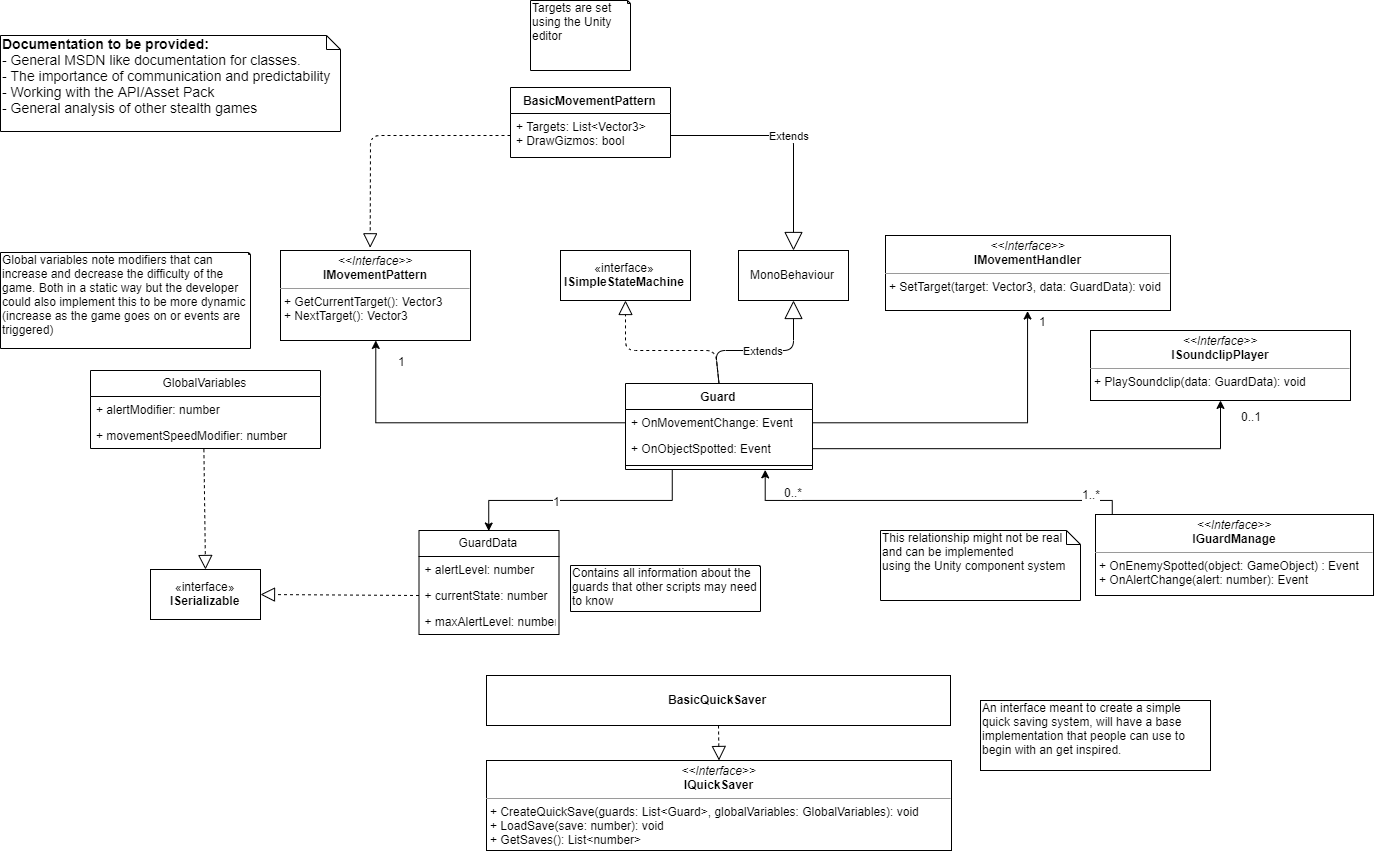

The diagram above was exported from draw.io. Its source (the exported page's mxGraphModel, read from the mxfile embedded in the PNG):
<mxGraphModel dx="2500" dy="2103" grid="1" gridSize="10" guides="1" tooltips="1" connect="1" arrows="1" fold="1" page="1" pageScale="1" pageWidth="827" pageHeight="1169" math="0" shadow="0">
  <root>
    <mxCell id="0" />
    <mxCell id="1" parent="0" />
    <mxCell id="7T_dF3B9IfeDsYrsJ4UG-1" value="MonoBehaviour" style="html=1;" vertex="1" parent="1">
      <mxGeometry x="358" y="120" width="110" height="50" as="geometry" />
    </mxCell>
    <mxCell id="7T_dF3B9IfeDsYrsJ4UG-2" value="«interface»&lt;br&gt;&lt;b&gt;ISimpleStateMachine&lt;/b&gt;" style="html=1;" vertex="1" parent="1">
      <mxGeometry x="180" y="120" width="130" height="50" as="geometry" />
    </mxCell>
    <mxCell id="7T_dF3B9IfeDsYrsJ4UG-4" value="" style="endArrow=block;dashed=1;endFill=0;endSize=12;html=1;entryX=0.5;entryY=1;entryDx=0;entryDy=0;exitX=0.5;exitY=0;exitDx=0;exitDy=0;" edge="1" parent="1" source="7T_dF3B9IfeDsYrsJ4UG-6" target="7T_dF3B9IfeDsYrsJ4UG-2">
      <mxGeometry width="160" relative="1" as="geometry">
        <mxPoint x="335" y="250" as="sourcePoint" />
        <mxPoint x="390" y="340" as="targetPoint" />
        <Array as="points">
          <mxPoint x="335" y="220" />
          <mxPoint x="245" y="220" />
        </Array>
      </mxGeometry>
    </mxCell>
    <mxCell id="7T_dF3B9IfeDsYrsJ4UG-5" value="Extends" style="endArrow=block;endSize=16;endFill=0;html=1;entryX=0.5;entryY=1;entryDx=0;entryDy=0;exitX=0.5;exitY=0;exitDx=0;exitDy=0;" edge="1" parent="1" source="7T_dF3B9IfeDsYrsJ4UG-6" target="7T_dF3B9IfeDsYrsJ4UG-1">
      <mxGeometry width="160" relative="1" as="geometry">
        <mxPoint x="335" y="250" as="sourcePoint" />
        <mxPoint x="490" y="420" as="targetPoint" />
        <Array as="points">
          <mxPoint x="335" y="220" />
          <mxPoint x="413" y="220" />
        </Array>
      </mxGeometry>
    </mxCell>
    <mxCell id="7T_dF3B9IfeDsYrsJ4UG-37" style="edgeStyle=orthogonalEdgeStyle;rounded=0;orthogonalLoop=1;jettySize=auto;html=1;exitX=0.25;exitY=1;exitDx=0;exitDy=0;entryX=0.5;entryY=0;entryDx=0;entryDy=0;" edge="1" parent="1" source="7T_dF3B9IfeDsYrsJ4UG-6" target="7T_dF3B9IfeDsYrsJ4UG-23">
      <mxGeometry relative="1" as="geometry" />
    </mxCell>
    <mxCell id="7T_dF3B9IfeDsYrsJ4UG-38" value="1" style="text;html=1;resizable=0;points=[];align=center;verticalAlign=middle;labelBackgroundColor=#ffffff;" vertex="1" connectable="0" parent="7T_dF3B9IfeDsYrsJ4UG-37">
      <mxGeometry x="0.3026" y="-1" relative="1" as="geometry">
        <mxPoint x="12.5" y="1" as="offset" />
      </mxGeometry>
    </mxCell>
    <mxCell id="7T_dF3B9IfeDsYrsJ4UG-6" value="Guard" style="swimlane;fontStyle=1;align=center;verticalAlign=top;childLayout=stackLayout;horizontal=1;startSize=26;horizontalStack=0;resizeParent=1;resizeParentMax=0;resizeLast=0;collapsible=1;marginBottom=0;" vertex="1" parent="1">
      <mxGeometry x="245" y="253" width="187" height="86" as="geometry" />
    </mxCell>
    <mxCell id="7T_dF3B9IfeDsYrsJ4UG-7" value="+ OnMovementChange: Event" style="text;strokeColor=none;fillColor=none;align=left;verticalAlign=top;spacingLeft=4;spacingRight=4;overflow=hidden;rotatable=0;points=[[0,0.5],[1,0.5]];portConstraint=eastwest;" vertex="1" parent="7T_dF3B9IfeDsYrsJ4UG-6">
      <mxGeometry y="26" width="187" height="26" as="geometry" />
    </mxCell>
    <mxCell id="7T_dF3B9IfeDsYrsJ4UG-15" value="+ OnObjectSpotted: Event" style="text;strokeColor=none;fillColor=none;align=left;verticalAlign=top;spacingLeft=4;spacingRight=4;overflow=hidden;rotatable=0;points=[[0,0.5],[1,0.5]];portConstraint=eastwest;" vertex="1" parent="7T_dF3B9IfeDsYrsJ4UG-6">
      <mxGeometry y="52" width="187" height="26" as="geometry" />
    </mxCell>
    <mxCell id="7T_dF3B9IfeDsYrsJ4UG-8" value="" style="line;strokeWidth=1;fillColor=none;align=left;verticalAlign=middle;spacingTop=-1;spacingLeft=3;spacingRight=3;rotatable=0;labelPosition=right;points=[];portConstraint=eastwest;" vertex="1" parent="7T_dF3B9IfeDsYrsJ4UG-6">
      <mxGeometry y="78" width="187" height="8" as="geometry" />
    </mxCell>
    <mxCell id="7T_dF3B9IfeDsYrsJ4UG-11" style="edgeStyle=orthogonalEdgeStyle;rounded=0;orthogonalLoop=1;jettySize=auto;html=1;exitX=1;exitY=0.5;exitDx=0;exitDy=0;entryX=0.5;entryY=1;entryDx=0;entryDy=0;" edge="1" parent="1" source="7T_dF3B9IfeDsYrsJ4UG-7" target="7T_dF3B9IfeDsYrsJ4UG-31">
      <mxGeometry relative="1" as="geometry">
        <mxPoint x="625" y="169.66666666666674" as="targetPoint" />
      </mxGeometry>
    </mxCell>
    <mxCell id="7T_dF3B9IfeDsYrsJ4UG-13" value="1" style="text;html=1;resizable=0;points=[];align=center;verticalAlign=middle;labelBackgroundColor=#ffffff;" vertex="1" connectable="0" parent="7T_dF3B9IfeDsYrsJ4UG-11">
      <mxGeometry x="0.9216" y="-1" relative="1" as="geometry">
        <mxPoint x="14" y="-3" as="offset" />
      </mxGeometry>
    </mxCell>
    <mxCell id="7T_dF3B9IfeDsYrsJ4UG-17" style="edgeStyle=orthogonalEdgeStyle;rounded=0;orthogonalLoop=1;jettySize=auto;html=1;exitX=1;exitY=0.5;exitDx=0;exitDy=0;entryX=0.5;entryY=1;entryDx=0;entryDy=0;" edge="1" parent="1" source="7T_dF3B9IfeDsYrsJ4UG-15" target="7T_dF3B9IfeDsYrsJ4UG-22">
      <mxGeometry relative="1" as="geometry">
        <mxPoint x="790" y="172.16666666666674" as="targetPoint" />
      </mxGeometry>
    </mxCell>
    <mxCell id="7T_dF3B9IfeDsYrsJ4UG-18" value="0..1" style="text;html=1;resizable=0;points=[];align=center;verticalAlign=middle;labelBackgroundColor=#ffffff;" vertex="1" connectable="0" parent="7T_dF3B9IfeDsYrsJ4UG-17">
      <mxGeometry x="0.9306" y="-1" relative="1" as="geometry">
        <mxPoint x="29" y="0.5" as="offset" />
      </mxGeometry>
    </mxCell>
    <mxCell id="7T_dF3B9IfeDsYrsJ4UG-22" value="&lt;p style=&quot;margin: 0px ; margin-top: 4px ; text-align: center&quot;&gt;&lt;i&gt;&amp;lt;&amp;lt;Interface&amp;gt;&amp;gt;&lt;/i&gt;&lt;br&gt;&lt;b&gt;ISoundclipPlayer&lt;/b&gt;&lt;/p&gt;&lt;hr size=&quot;1&quot;&gt;&lt;p style=&quot;margin: 0px ; margin-left: 4px&quot;&gt;&lt;/p&gt;&lt;p style=&quot;margin: 0px ; margin-left: 4px&quot;&gt;+ PlaySoundclip(data: GuardData): void&lt;br&gt;&lt;/p&gt;&lt;p style=&quot;margin: 0px ; margin-left: 4px&quot;&gt;&lt;br&gt;&lt;/p&gt;" style="verticalAlign=top;align=left;overflow=fill;fontSize=12;fontFamily=Helvetica;html=1;" vertex="1" parent="1">
      <mxGeometry x="710" y="200" width="260" height="70" as="geometry" />
    </mxCell>
    <mxCell id="7T_dF3B9IfeDsYrsJ4UG-23" value="GuardData" style="swimlane;fontStyle=0;childLayout=stackLayout;horizontal=1;startSize=26;fillColor=none;horizontalStack=0;resizeParent=1;resizeParentMax=0;resizeLast=0;collapsible=1;marginBottom=0;" vertex="1" parent="1">
      <mxGeometry x="38.5" y="400" width="140" height="104" as="geometry" />
    </mxCell>
    <mxCell id="7T_dF3B9IfeDsYrsJ4UG-24" value="+ alertLevel: number" style="text;strokeColor=none;fillColor=none;align=left;verticalAlign=top;spacingLeft=4;spacingRight=4;overflow=hidden;rotatable=0;points=[[0,0.5],[1,0.5]];portConstraint=eastwest;" vertex="1" parent="7T_dF3B9IfeDsYrsJ4UG-23">
      <mxGeometry y="26" width="140" height="26" as="geometry" />
    </mxCell>
    <mxCell id="7T_dF3B9IfeDsYrsJ4UG-25" value="+ currentState: number" style="text;strokeColor=none;fillColor=none;align=left;verticalAlign=top;spacingLeft=4;spacingRight=4;overflow=hidden;rotatable=0;points=[[0,0.5],[1,0.5]];portConstraint=eastwest;" vertex="1" parent="7T_dF3B9IfeDsYrsJ4UG-23">
      <mxGeometry y="52" width="140" height="26" as="geometry" />
    </mxCell>
    <mxCell id="7T_dF3B9IfeDsYrsJ4UG-26" value="+ maxAlertLevel: number" style="text;strokeColor=none;fillColor=none;align=left;verticalAlign=top;spacingLeft=4;spacingRight=4;overflow=hidden;rotatable=0;points=[[0,0.5],[1,0.5]];portConstraint=eastwest;" vertex="1" parent="7T_dF3B9IfeDsYrsJ4UG-23">
      <mxGeometry y="78" width="140" height="26" as="geometry" />
    </mxCell>
    <mxCell id="7T_dF3B9IfeDsYrsJ4UG-27" value="«interface»&lt;br&gt;&lt;b&gt;ISerializable&lt;/b&gt;" style="html=1;" vertex="1" parent="1">
      <mxGeometry x="-230" y="439" width="110" height="50" as="geometry" />
    </mxCell>
    <mxCell id="7T_dF3B9IfeDsYrsJ4UG-29" value="" style="endArrow=block;dashed=1;endFill=0;endSize=12;html=1;exitX=0;exitY=0.5;exitDx=0;exitDy=0;entryX=1;entryY=0.5;entryDx=0;entryDy=0;" edge="1" parent="1" source="7T_dF3B9IfeDsYrsJ4UG-25" target="7T_dF3B9IfeDsYrsJ4UG-27">
      <mxGeometry width="160" relative="1" as="geometry">
        <mxPoint x="-130" y="520" as="sourcePoint" />
        <mxPoint x="-60" y="520" as="targetPoint" />
      </mxGeometry>
    </mxCell>
    <mxCell id="7T_dF3B9IfeDsYrsJ4UG-30" value="Contains all information about the guards that other scripts may need to know" style="shape=note;whiteSpace=wrap;html=1;size=1;verticalAlign=top;align=left;spacingTop=-6;" vertex="1" parent="1">
      <mxGeometry x="190" y="435" width="190" height="46" as="geometry" />
    </mxCell>
    <mxCell id="7T_dF3B9IfeDsYrsJ4UG-31" value="&lt;p style=&quot;margin: 0px ; margin-top: 4px ; text-align: center&quot;&gt;&lt;i&gt;&amp;lt;&amp;lt;Interface&amp;gt;&amp;gt;&lt;/i&gt;&lt;br&gt;&lt;b&gt;IMovementHandler&lt;/b&gt;&lt;/p&gt;&lt;hr size=&quot;1&quot;&gt;&lt;p style=&quot;margin: 0px ; margin-left: 4px&quot;&gt;+ SetTarget(target: Vector3, data: GuardData): void&lt;br&gt;&lt;/p&gt;" style="verticalAlign=top;align=left;overflow=fill;fontSize=12;fontFamily=Helvetica;html=1;" vertex="1" parent="1">
      <mxGeometry x="505" y="105" width="285" height="75" as="geometry" />
    </mxCell>
    <mxCell id="7T_dF3B9IfeDsYrsJ4UG-40" value="&lt;p style=&quot;margin: 0px ; margin-top: 4px ; text-align: center&quot;&gt;&lt;i&gt;&amp;lt;&amp;lt;Interface&amp;gt;&amp;gt;&lt;/i&gt;&lt;br&gt;&lt;b&gt;IMovementPattern&lt;/b&gt;&lt;/p&gt;&lt;hr size=&quot;1&quot;&gt;&lt;p style=&quot;margin: 0px ; margin-left: 4px&quot;&gt;+ GetCurrentTarget(): Vector3&lt;/p&gt;&lt;p style=&quot;margin: 0px ; margin-left: 4px&quot;&gt;+ NextTarget(): Vector3&lt;/p&gt;" style="verticalAlign=top;align=left;overflow=fill;fontSize=12;fontFamily=Helvetica;html=1;" vertex="1" parent="1">
      <mxGeometry x="-100" y="120" width="190" height="90" as="geometry" />
    </mxCell>
    <mxCell id="7T_dF3B9IfeDsYrsJ4UG-41" style="edgeStyle=orthogonalEdgeStyle;rounded=0;orthogonalLoop=1;jettySize=auto;html=1;exitX=0;exitY=0.5;exitDx=0;exitDy=0;entryX=0.5;entryY=1;entryDx=0;entryDy=0;" edge="1" parent="1" source="7T_dF3B9IfeDsYrsJ4UG-7" target="7T_dF3B9IfeDsYrsJ4UG-40">
      <mxGeometry relative="1" as="geometry" />
    </mxCell>
    <mxCell id="7T_dF3B9IfeDsYrsJ4UG-42" value="1" style="text;html=1;resizable=0;points=[];align=center;verticalAlign=middle;labelBackgroundColor=#ffffff;" vertex="1" connectable="0" parent="7T_dF3B9IfeDsYrsJ4UG-41">
      <mxGeometry x="0.8997" y="-1" relative="1" as="geometry">
        <mxPoint x="24.5" y="3.5" as="offset" />
      </mxGeometry>
    </mxCell>
    <mxCell id="7T_dF3B9IfeDsYrsJ4UG-43" value="BasicMovementPattern" style="swimlane;fontStyle=1;align=center;verticalAlign=top;childLayout=stackLayout;horizontal=1;startSize=26;horizontalStack=0;resizeParent=1;resizeParentMax=0;resizeLast=0;collapsible=1;marginBottom=0;" vertex="1" parent="1">
      <mxGeometry x="130" y="-43" width="160" height="70" as="geometry" />
    </mxCell>
    <mxCell id="7T_dF3B9IfeDsYrsJ4UG-44" value="+ Targets: List&lt;Vector3&gt;&#10;+ DrawGizmos: bool" style="text;strokeColor=none;fillColor=none;align=left;verticalAlign=top;spacingLeft=4;spacingRight=4;overflow=hidden;rotatable=0;points=[[0,0.5],[1,0.5]];portConstraint=eastwest;" vertex="1" parent="7T_dF3B9IfeDsYrsJ4UG-43">
      <mxGeometry y="26" width="160" height="44" as="geometry" />
    </mxCell>
    <mxCell id="7T_dF3B9IfeDsYrsJ4UG-49" value="Targets are set using the Unity editor" style="shape=note;whiteSpace=wrap;html=1;size=3;verticalAlign=top;align=left;spacingTop=-6;" vertex="1" parent="1">
      <mxGeometry x="150" y="-130" width="100" height="70" as="geometry" />
    </mxCell>
    <mxCell id="7T_dF3B9IfeDsYrsJ4UG-50" value="Extends" style="endArrow=block;endSize=16;endFill=0;html=1;exitX=1;exitY=0.5;exitDx=0;exitDy=0;entryX=0.5;entryY=0;entryDx=0;entryDy=0;" edge="1" parent="1" source="7T_dF3B9IfeDsYrsJ4UG-44" target="7T_dF3B9IfeDsYrsJ4UG-1">
      <mxGeometry width="160" relative="1" as="geometry">
        <mxPoint x="290" y="70" as="sourcePoint" />
        <mxPoint x="410" y="110" as="targetPoint" />
        <Array as="points">
          <mxPoint x="413" y="5" />
        </Array>
      </mxGeometry>
    </mxCell>
    <mxCell id="7T_dF3B9IfeDsYrsJ4UG-51" value="" style="endArrow=block;dashed=1;endFill=0;endSize=12;html=1;exitX=0;exitY=0.5;exitDx=0;exitDy=0;entryX=0.472;entryY=-0.03;entryDx=0;entryDy=0;entryPerimeter=0;" edge="1" parent="1" source="7T_dF3B9IfeDsYrsJ4UG-44" target="7T_dF3B9IfeDsYrsJ4UG-40">
      <mxGeometry width="160" relative="1" as="geometry">
        <mxPoint x="-120" y="20" as="sourcePoint" />
        <mxPoint x="40" y="20" as="targetPoint" />
        <Array as="points">
          <mxPoint x="-10" y="5" />
        </Array>
      </mxGeometry>
    </mxCell>
    <mxCell id="7T_dF3B9IfeDsYrsJ4UG-54" style="edgeStyle=orthogonalEdgeStyle;rounded=0;orthogonalLoop=1;jettySize=auto;html=1;exitX=0;exitY=0.5;exitDx=0;exitDy=0;entryX=0.75;entryY=1;entryDx=0;entryDy=0;" edge="1" parent="1" source="7T_dF3B9IfeDsYrsJ4UG-52" target="7T_dF3B9IfeDsYrsJ4UG-6">
      <mxGeometry relative="1" as="geometry">
        <Array as="points">
          <mxPoint x="732" y="370" />
          <mxPoint x="385" y="370" />
        </Array>
      </mxGeometry>
    </mxCell>
    <mxCell id="7T_dF3B9IfeDsYrsJ4UG-56" value="0..*" style="text;html=1;resizable=0;points=[];align=center;verticalAlign=middle;labelBackgroundColor=#ffffff;" vertex="1" connectable="0" parent="7T_dF3B9IfeDsYrsJ4UG-54">
      <mxGeometry x="0.8735" relative="1" as="geometry">
        <mxPoint x="28" y="-6" as="offset" />
      </mxGeometry>
    </mxCell>
    <mxCell id="7T_dF3B9IfeDsYrsJ4UG-57" value="1..*" style="text;html=1;resizable=0;points=[];align=center;verticalAlign=middle;labelBackgroundColor=#ffffff;" vertex="1" connectable="0" parent="7T_dF3B9IfeDsYrsJ4UG-54">
      <mxGeometry x="-0.7705" y="15" relative="1" as="geometry">
        <mxPoint x="-6" y="-25" as="offset" />
      </mxGeometry>
    </mxCell>
    <mxCell id="7T_dF3B9IfeDsYrsJ4UG-52" value="&lt;p style=&quot;margin: 0px ; margin-top: 4px ; text-align: center&quot;&gt;&lt;i&gt;&amp;lt;&amp;lt;Interface&amp;gt;&amp;gt;&lt;/i&gt;&lt;br&gt;&lt;b&gt;IGuardManage&lt;/b&gt;&lt;/p&gt;&lt;hr size=&quot;1&quot;&gt;&lt;p style=&quot;margin: 0px ; margin-left: 4px&quot;&gt;+ OnEnemySpotted(object: GameObject) : Event&lt;/p&gt;&lt;p style=&quot;margin: 0px ; margin-left: 4px&quot;&gt;+ OnAlertChange(alert: number): Event&lt;/p&gt;" style="verticalAlign=top;align=left;overflow=fill;fontSize=12;fontFamily=Helvetica;html=1;" vertex="1" parent="1">
      <mxGeometry x="715" y="384" width="278" height="81" as="geometry" />
    </mxCell>
    <mxCell id="7T_dF3B9IfeDsYrsJ4UG-58" value="&lt;p style=&quot;margin: 0px ; margin-top: 4px ; text-align: center&quot;&gt;&lt;i&gt;&amp;lt;&amp;lt;Interface&amp;gt;&amp;gt;&lt;/i&gt;&lt;br&gt;&lt;b&gt;IQuickSaver&lt;/b&gt;&lt;/p&gt;&lt;hr size=&quot;1&quot;&gt;&lt;p style=&quot;margin: 0px ; margin-left: 4px&quot;&gt;&lt;/p&gt;&lt;p style=&quot;margin: 0px ; margin-left: 4px&quot;&gt;+ CreateQuickSave(guards: List&amp;lt;Guard&amp;gt;, globalVariables: GlobalVariables): void&lt;/p&gt;&lt;p style=&quot;margin: 0px ; margin-left: 4px&quot;&gt;+ LoadSave(save: number): void&lt;/p&gt;&lt;p style=&quot;margin: 0px ; margin-left: 4px&quot;&gt;+ GetSaves(): List&amp;lt;number&amp;gt;&lt;/p&gt;" style="verticalAlign=top;align=left;overflow=fill;fontSize=12;fontFamily=Helvetica;html=1;" vertex="1" parent="1">
      <mxGeometry x="106" y="630" width="465" height="90" as="geometry" />
    </mxCell>
    <mxCell id="7T_dF3B9IfeDsYrsJ4UG-59" value="GlobalVariables" style="swimlane;fontStyle=0;childLayout=stackLayout;horizontal=1;startSize=26;fillColor=none;horizontalStack=0;resizeParent=1;resizeParentMax=0;resizeLast=0;collapsible=1;marginBottom=0;" vertex="1" parent="1">
      <mxGeometry x="-290" y="240" width="230" height="78" as="geometry" />
    </mxCell>
    <mxCell id="7T_dF3B9IfeDsYrsJ4UG-60" value="+ alertModifier: number" style="text;strokeColor=none;fillColor=none;align=left;verticalAlign=top;spacingLeft=4;spacingRight=4;overflow=hidden;rotatable=0;points=[[0,0.5],[1,0.5]];portConstraint=eastwest;" vertex="1" parent="7T_dF3B9IfeDsYrsJ4UG-59">
      <mxGeometry y="26" width="230" height="26" as="geometry" />
    </mxCell>
    <mxCell id="7T_dF3B9IfeDsYrsJ4UG-61" value="+ movementSpeedModifier: number" style="text;strokeColor=none;fillColor=none;align=left;verticalAlign=top;spacingLeft=4;spacingRight=4;overflow=hidden;rotatable=0;points=[[0,0.5],[1,0.5]];portConstraint=eastwest;" vertex="1" parent="7T_dF3B9IfeDsYrsJ4UG-59">
      <mxGeometry y="52" width="230" height="26" as="geometry" />
    </mxCell>
    <mxCell id="7T_dF3B9IfeDsYrsJ4UG-63" value="" style="endArrow=block;dashed=1;endFill=0;endSize=12;html=1;exitX=0.493;exitY=1.027;exitDx=0;exitDy=0;exitPerimeter=0;entryX=0.5;entryY=0;entryDx=0;entryDy=0;" edge="1" parent="1" source="7T_dF3B9IfeDsYrsJ4UG-61" target="7T_dF3B9IfeDsYrsJ4UG-27">
      <mxGeometry width="160" relative="1" as="geometry">
        <mxPoint x="-300" y="390" as="sourcePoint" />
        <mxPoint x="-120" y="360" as="targetPoint" />
      </mxGeometry>
    </mxCell>
    <mxCell id="7T_dF3B9IfeDsYrsJ4UG-64" value="&lt;span style=&quot;white-space: nowrap&quot;&gt;This relationship might not be real&lt;/span&gt;&lt;br style=&quot;white-space: nowrap&quot;&gt;&lt;span style=&quot;white-space: nowrap&quot;&gt;and can be implemented&lt;/span&gt;&lt;br style=&quot;white-space: nowrap&quot;&gt;&lt;span style=&quot;white-space: nowrap&quot;&gt;using the Unity component system&lt;/span&gt;" style="shape=note;whiteSpace=wrap;html=1;size=14;verticalAlign=top;align=left;spacingTop=-6;" vertex="1" parent="1">
      <mxGeometry x="500" y="400" width="200" height="70" as="geometry" />
    </mxCell>
    <mxCell id="7T_dF3B9IfeDsYrsJ4UG-66" value="An interface meant to create a simple quick saving system, will have a base implementation that people can use to begin with an get inspired." style="shape=note;whiteSpace=wrap;html=1;size=0;verticalAlign=top;align=left;spacingTop=-6;" vertex="1" parent="1">
      <mxGeometry x="600" y="570" width="230" height="70" as="geometry" />
    </mxCell>
    <mxCell id="7T_dF3B9IfeDsYrsJ4UG-67" value="&lt;b&gt;BasicQuickSaver&lt;/b&gt;" style="html=1;" vertex="1" parent="1">
      <mxGeometry x="106" y="545" width="464" height="50" as="geometry" />
    </mxCell>
    <mxCell id="7T_dF3B9IfeDsYrsJ4UG-71" value="" style="endArrow=block;dashed=1;endFill=0;endSize=12;html=1;entryX=0.5;entryY=0;entryDx=0;entryDy=0;exitX=0.5;exitY=1;exitDx=0;exitDy=0;" edge="1" parent="1" source="7T_dF3B9IfeDsYrsJ4UG-67" target="7T_dF3B9IfeDsYrsJ4UG-58">
      <mxGeometry width="160" relative="1" as="geometry">
        <mxPoint x="300" y="780" as="sourcePoint" />
        <mxPoint x="460" y="780" as="targetPoint" />
      </mxGeometry>
    </mxCell>
    <mxCell id="7T_dF3B9IfeDsYrsJ4UG-72" value="Global variables note modifiers that can increase and decrease the difficulty of the game. Both in a static way but the developer could also implement this to be more dynamic (increase as the game goes on or events are triggered)" style="shape=note;whiteSpace=wrap;html=1;size=2;verticalAlign=top;align=left;spacingTop=-6;" vertex="1" parent="1">
      <mxGeometry x="-380" y="122" width="250" height="96" as="geometry" />
    </mxCell>
    <mxCell id="7T_dF3B9IfeDsYrsJ4UG-73" value="&lt;font style=&quot;font-size: 14px&quot;&gt;&lt;b&gt;Documentation to be provided:&lt;/b&gt;&lt;br&gt;- General MSDN like documentation for classes.&lt;br&gt;- The importance of communication and predictability&lt;br&gt;- Working with the API/Asset Pack&lt;br&gt;- General analysis of other stealth games&lt;/font&gt;" style="shape=note;whiteSpace=wrap;html=1;size=14;verticalAlign=top;align=left;spacingTop=-6;" vertex="1" parent="1">
      <mxGeometry x="-380" y="-95" width="340" height="96" as="geometry" />
    </mxCell>
  </root>
</mxGraphModel>